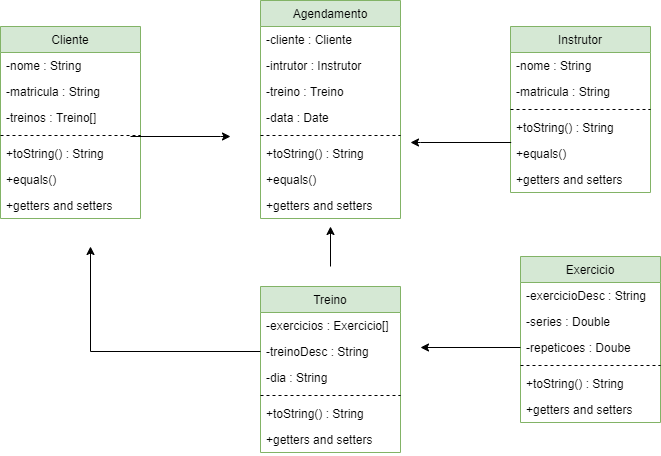

The diagram above was exported from draw.io. Its source (the exported page's mxGraphModel, read from the mxfile embedded in the PNG):
<mxGraphModel dx="782" dy="469" grid="1" gridSize="10" guides="1" tooltips="1" connect="1" arrows="1" fold="1" page="1" pageScale="1" pageWidth="827" pageHeight="1169" math="0" shadow="0">
  <root>
    <mxCell id="0" />
    <mxCell id="1" parent="0" />
    <mxCell id="gQ5hXD6cDfAvQjl6f4kJ-4" value="Cliente" style="swimlane;fontStyle=0;childLayout=stackLayout;horizontal=1;startSize=26;fillColor=#d5e8d4;horizontalStack=0;resizeParent=1;resizeParentMax=0;resizeLast=0;collapsible=1;marginBottom=0;strokeColor=#82b366;" parent="1" vertex="1">
      <mxGeometry x="90" y="70" width="140" height="192" as="geometry" />
    </mxCell>
    <mxCell id="gQ5hXD6cDfAvQjl6f4kJ-5" value="-nome : String" style="text;strokeColor=none;fillColor=none;align=left;verticalAlign=top;spacingLeft=4;spacingRight=4;overflow=hidden;rotatable=0;points=[[0,0.5],[1,0.5]];portConstraint=eastwest;" parent="gQ5hXD6cDfAvQjl6f4kJ-4" vertex="1">
      <mxGeometry y="26" width="140" height="26" as="geometry" />
    </mxCell>
    <mxCell id="gQ5hXD6cDfAvQjl6f4kJ-6" value="-matricula : String" style="text;strokeColor=none;fillColor=none;align=left;verticalAlign=top;spacingLeft=4;spacingRight=4;overflow=hidden;rotatable=0;points=[[0,0.5],[1,0.5]];portConstraint=eastwest;" parent="gQ5hXD6cDfAvQjl6f4kJ-4" vertex="1">
      <mxGeometry y="52" width="140" height="26" as="geometry" />
    </mxCell>
    <mxCell id="lySx9YOaxesFogD_YwLT-12" value="-treinos : Treino[]" style="text;strokeColor=none;fillColor=none;align=left;verticalAlign=top;spacingLeft=4;spacingRight=4;overflow=hidden;rotatable=0;points=[[0,0.5],[1,0.5]];portConstraint=eastwest;" vertex="1" parent="gQ5hXD6cDfAvQjl6f4kJ-4">
      <mxGeometry y="78" width="140" height="26" as="geometry" />
    </mxCell>
    <mxCell id="gQ5hXD6cDfAvQjl6f4kJ-46" value="" style="line;strokeWidth=1;html=1;dashed=1;" parent="gQ5hXD6cDfAvQjl6f4kJ-4" vertex="1">
      <mxGeometry y="104" width="140" height="10" as="geometry" />
    </mxCell>
    <mxCell id="gQ5hXD6cDfAvQjl6f4kJ-38" value="+toString() : String" style="text;strokeColor=none;fillColor=none;align=left;verticalAlign=top;spacingLeft=4;spacingRight=4;overflow=hidden;rotatable=0;points=[[0,0.5],[1,0.5]];portConstraint=eastwest;" parent="gQ5hXD6cDfAvQjl6f4kJ-4" vertex="1">
      <mxGeometry y="114" width="140" height="26" as="geometry" />
    </mxCell>
    <mxCell id="lySx9YOaxesFogD_YwLT-1" value="+equals()" style="text;strokeColor=none;fillColor=none;align=left;verticalAlign=top;spacingLeft=4;spacingRight=4;overflow=hidden;rotatable=0;points=[[0,0.5],[1,0.5]];portConstraint=eastwest;" vertex="1" parent="gQ5hXD6cDfAvQjl6f4kJ-4">
      <mxGeometry y="140" width="140" height="26" as="geometry" />
    </mxCell>
    <mxCell id="lySx9YOaxesFogD_YwLT-2" value="+getters and setters" style="text;strokeColor=none;fillColor=none;align=left;verticalAlign=top;spacingLeft=4;spacingRight=4;overflow=hidden;rotatable=0;points=[[0,0.5],[1,0.5]];portConstraint=eastwest;" vertex="1" parent="gQ5hXD6cDfAvQjl6f4kJ-4">
      <mxGeometry y="166" width="140" height="26" as="geometry" />
    </mxCell>
    <mxCell id="gQ5hXD6cDfAvQjl6f4kJ-10" value="Instrutor" style="swimlane;fontStyle=0;childLayout=stackLayout;horizontal=1;startSize=26;fillColor=#d5e8d4;horizontalStack=0;resizeParent=1;resizeParentMax=0;resizeLast=0;collapsible=1;marginBottom=0;strokeColor=#82b366;" parent="1" vertex="1">
      <mxGeometry x="600" y="70" width="140" height="166" as="geometry" />
    </mxCell>
    <mxCell id="gQ5hXD6cDfAvQjl6f4kJ-11" value="-nome : String" style="text;strokeColor=none;fillColor=none;align=left;verticalAlign=top;spacingLeft=4;spacingRight=4;overflow=hidden;rotatable=0;points=[[0,0.5],[1,0.5]];portConstraint=eastwest;" parent="gQ5hXD6cDfAvQjl6f4kJ-10" vertex="1">
      <mxGeometry y="26" width="140" height="26" as="geometry" />
    </mxCell>
    <mxCell id="gQ5hXD6cDfAvQjl6f4kJ-12" value="-matricula : String" style="text;strokeColor=none;fillColor=none;align=left;verticalAlign=top;spacingLeft=4;spacingRight=4;overflow=hidden;rotatable=0;points=[[0,0.5],[1,0.5]];portConstraint=eastwest;" parent="gQ5hXD6cDfAvQjl6f4kJ-10" vertex="1">
      <mxGeometry y="52" width="140" height="26" as="geometry" />
    </mxCell>
    <mxCell id="gQ5hXD6cDfAvQjl6f4kJ-48" value="" style="line;strokeWidth=1;html=1;dashed=1;" parent="gQ5hXD6cDfAvQjl6f4kJ-10" vertex="1">
      <mxGeometry y="78" width="140" height="10" as="geometry" />
    </mxCell>
    <mxCell id="gQ5hXD6cDfAvQjl6f4kJ-41" value="+toString() : String" style="text;strokeColor=none;fillColor=none;align=left;verticalAlign=top;spacingLeft=4;spacingRight=4;overflow=hidden;rotatable=0;points=[[0,0.5],[1,0.5]];portConstraint=eastwest;" parent="gQ5hXD6cDfAvQjl6f4kJ-10" vertex="1">
      <mxGeometry y="88" width="140" height="26" as="geometry" />
    </mxCell>
    <mxCell id="lySx9YOaxesFogD_YwLT-4" value="+equals()" style="text;strokeColor=none;fillColor=none;align=left;verticalAlign=top;spacingLeft=4;spacingRight=4;overflow=hidden;rotatable=0;points=[[0,0.5],[1,0.5]];portConstraint=eastwest;" vertex="1" parent="gQ5hXD6cDfAvQjl6f4kJ-10">
      <mxGeometry y="114" width="140" height="26" as="geometry" />
    </mxCell>
    <mxCell id="lySx9YOaxesFogD_YwLT-7" value="+getters and setters" style="text;strokeColor=none;fillColor=none;align=left;verticalAlign=top;spacingLeft=4;spacingRight=4;overflow=hidden;rotatable=0;points=[[0,0.5],[1,0.5]];portConstraint=eastwest;" vertex="1" parent="gQ5hXD6cDfAvQjl6f4kJ-10">
      <mxGeometry y="140" width="140" height="26" as="geometry" />
    </mxCell>
    <mxCell id="gQ5hXD6cDfAvQjl6f4kJ-13" value="Treino" style="swimlane;fontStyle=0;childLayout=stackLayout;horizontal=1;startSize=26;fillColor=#d5e8d4;horizontalStack=0;resizeParent=1;resizeParentMax=0;resizeLast=0;collapsible=1;marginBottom=0;strokeColor=#82b366;" parent="1" vertex="1">
      <mxGeometry x="350" y="330" width="140" height="166" as="geometry" />
    </mxCell>
    <mxCell id="gQ5hXD6cDfAvQjl6f4kJ-15" value="-exercicios : Exercicio[]" style="text;strokeColor=none;fillColor=none;align=left;verticalAlign=top;spacingLeft=4;spacingRight=4;overflow=hidden;rotatable=0;points=[[0,0.5],[1,0.5]];portConstraint=eastwest;" parent="gQ5hXD6cDfAvQjl6f4kJ-13" vertex="1">
      <mxGeometry y="26" width="140" height="26" as="geometry" />
    </mxCell>
    <mxCell id="gQ5hXD6cDfAvQjl6f4kJ-14" value="-treinoDesc : String" style="text;strokeColor=none;fillColor=none;align=left;verticalAlign=top;spacingLeft=4;spacingRight=4;overflow=hidden;rotatable=0;points=[[0,0.5],[1,0.5]];portConstraint=eastwest;" parent="gQ5hXD6cDfAvQjl6f4kJ-13" vertex="1">
      <mxGeometry y="52" width="140" height="26" as="geometry" />
    </mxCell>
    <mxCell id="lySx9YOaxesFogD_YwLT-10" value="-dia : String" style="text;strokeColor=none;fillColor=none;align=left;verticalAlign=top;spacingLeft=4;spacingRight=4;overflow=hidden;rotatable=0;points=[[0,0.5],[1,0.5]];portConstraint=eastwest;" vertex="1" parent="gQ5hXD6cDfAvQjl6f4kJ-13">
      <mxGeometry y="78" width="140" height="26" as="geometry" />
    </mxCell>
    <mxCell id="gQ5hXD6cDfAvQjl6f4kJ-49" value="" style="line;strokeWidth=1;html=1;dashed=1;" parent="gQ5hXD6cDfAvQjl6f4kJ-13" vertex="1">
      <mxGeometry y="104" width="140" height="10" as="geometry" />
    </mxCell>
    <mxCell id="gQ5hXD6cDfAvQjl6f4kJ-42" value="+toString() : String" style="text;strokeColor=none;fillColor=none;align=left;verticalAlign=top;spacingLeft=4;spacingRight=4;overflow=hidden;rotatable=0;points=[[0,0.5],[1,0.5]];portConstraint=eastwest;" parent="gQ5hXD6cDfAvQjl6f4kJ-13" vertex="1">
      <mxGeometry y="114" width="140" height="26" as="geometry" />
    </mxCell>
    <mxCell id="lySx9YOaxesFogD_YwLT-5" value="+getters and setters" style="text;strokeColor=none;fillColor=none;align=left;verticalAlign=top;spacingLeft=4;spacingRight=4;overflow=hidden;rotatable=0;points=[[0,0.5],[1,0.5]];portConstraint=eastwest;" vertex="1" parent="gQ5hXD6cDfAvQjl6f4kJ-13">
      <mxGeometry y="140" width="140" height="26" as="geometry" />
    </mxCell>
    <mxCell id="gQ5hXD6cDfAvQjl6f4kJ-18" value="Exercicio" style="swimlane;fontStyle=0;childLayout=stackLayout;horizontal=1;startSize=26;fillColor=#d5e8d4;horizontalStack=0;resizeParent=1;resizeParentMax=0;resizeLast=0;collapsible=1;marginBottom=0;strokeColor=#82b366;" parent="1" vertex="1">
      <mxGeometry x="610" y="300" width="140" height="166" as="geometry" />
    </mxCell>
    <mxCell id="gQ5hXD6cDfAvQjl6f4kJ-21" value="-exercicioDesc : String" style="text;strokeColor=none;fillColor=none;align=left;verticalAlign=top;spacingLeft=4;spacingRight=4;overflow=hidden;rotatable=0;points=[[0,0.5],[1,0.5]];portConstraint=eastwest;dashed=1;" parent="gQ5hXD6cDfAvQjl6f4kJ-18" vertex="1">
      <mxGeometry y="26" width="140" height="26" as="geometry" />
    </mxCell>
    <mxCell id="gQ5hXD6cDfAvQjl6f4kJ-22" value="-series : Double" style="text;strokeColor=none;fillColor=none;align=left;verticalAlign=top;spacingLeft=4;spacingRight=4;overflow=hidden;rotatable=0;points=[[0,0.5],[1,0.5]];portConstraint=eastwest;" parent="gQ5hXD6cDfAvQjl6f4kJ-18" vertex="1">
      <mxGeometry y="52" width="140" height="26" as="geometry" />
    </mxCell>
    <mxCell id="gQ5hXD6cDfAvQjl6f4kJ-23" value="-repeticoes : Doube" style="text;strokeColor=none;fillColor=none;align=left;verticalAlign=top;spacingLeft=4;spacingRight=4;overflow=hidden;rotatable=0;points=[[0,0.5],[1,0.5]];portConstraint=eastwest;" parent="gQ5hXD6cDfAvQjl6f4kJ-18" vertex="1">
      <mxGeometry y="78" width="140" height="26" as="geometry" />
    </mxCell>
    <mxCell id="gQ5hXD6cDfAvQjl6f4kJ-50" value="" style="line;strokeWidth=1;html=1;dashed=1;" parent="gQ5hXD6cDfAvQjl6f4kJ-18" vertex="1">
      <mxGeometry y="104" width="140" height="10" as="geometry" />
    </mxCell>
    <mxCell id="gQ5hXD6cDfAvQjl6f4kJ-43" value="+toString() : String" style="text;strokeColor=none;fillColor=none;align=left;verticalAlign=top;spacingLeft=4;spacingRight=4;overflow=hidden;rotatable=0;points=[[0,0.5],[1,0.5]];portConstraint=eastwest;" parent="gQ5hXD6cDfAvQjl6f4kJ-18" vertex="1">
      <mxGeometry y="114" width="140" height="26" as="geometry" />
    </mxCell>
    <mxCell id="lySx9YOaxesFogD_YwLT-6" value="+getters and setters" style="text;strokeColor=none;fillColor=none;align=left;verticalAlign=top;spacingLeft=4;spacingRight=4;overflow=hidden;rotatable=0;points=[[0,0.5],[1,0.5]];portConstraint=eastwest;" vertex="1" parent="gQ5hXD6cDfAvQjl6f4kJ-18">
      <mxGeometry y="140" width="140" height="26" as="geometry" />
    </mxCell>
    <mxCell id="gQ5hXD6cDfAvQjl6f4kJ-33" style="edgeStyle=orthogonalEdgeStyle;rounded=0;orthogonalLoop=1;jettySize=auto;html=1;" parent="1" edge="1">
      <mxGeometry relative="1" as="geometry">
        <mxPoint x="420" y="270" as="targetPoint" />
        <mxPoint x="420" y="310" as="sourcePoint" />
      </mxGeometry>
    </mxCell>
    <mxCell id="gQ5hXD6cDfAvQjl6f4kJ-25" value="Agendamento" style="swimlane;fontStyle=0;childLayout=stackLayout;horizontal=1;startSize=26;fillColor=#d5e8d4;horizontalStack=0;resizeParent=1;resizeParentMax=0;resizeLast=0;collapsible=1;marginBottom=0;strokeColor=#82b366;" parent="1" vertex="1">
      <mxGeometry x="350" y="44" width="140" height="218" as="geometry" />
    </mxCell>
    <mxCell id="gQ5hXD6cDfAvQjl6f4kJ-26" value="-cliente : Cliente" style="text;strokeColor=none;fillColor=none;align=left;verticalAlign=top;spacingLeft=4;spacingRight=4;overflow=hidden;rotatable=0;points=[[0,0.5],[1,0.5]];portConstraint=eastwest;" parent="gQ5hXD6cDfAvQjl6f4kJ-25" vertex="1">
      <mxGeometry y="26" width="140" height="26" as="geometry" />
    </mxCell>
    <mxCell id="gQ5hXD6cDfAvQjl6f4kJ-27" value="-intrutor : Instrutor" style="text;strokeColor=none;fillColor=none;align=left;verticalAlign=top;spacingLeft=4;spacingRight=4;overflow=hidden;rotatable=0;points=[[0,0.5],[1,0.5]];portConstraint=eastwest;" parent="gQ5hXD6cDfAvQjl6f4kJ-25" vertex="1">
      <mxGeometry y="52" width="140" height="26" as="geometry" />
    </mxCell>
    <mxCell id="gQ5hXD6cDfAvQjl6f4kJ-28" value="-treino : Treino" style="text;strokeColor=none;fillColor=none;align=left;verticalAlign=top;spacingLeft=4;spacingRight=4;overflow=hidden;rotatable=0;points=[[0,0.5],[1,0.5]];portConstraint=eastwest;" parent="gQ5hXD6cDfAvQjl6f4kJ-25" vertex="1">
      <mxGeometry y="78" width="140" height="26" as="geometry" />
    </mxCell>
    <mxCell id="gQ5hXD6cDfAvQjl6f4kJ-29" value="-data : Date" style="text;strokeColor=none;fillColor=none;align=left;verticalAlign=top;spacingLeft=4;spacingRight=4;overflow=hidden;rotatable=0;points=[[0,0.5],[1,0.5]];portConstraint=eastwest;" parent="gQ5hXD6cDfAvQjl6f4kJ-25" vertex="1">
      <mxGeometry y="104" width="140" height="26" as="geometry" />
    </mxCell>
    <mxCell id="gQ5hXD6cDfAvQjl6f4kJ-47" value="" style="line;strokeWidth=1;html=1;dashed=1;" parent="gQ5hXD6cDfAvQjl6f4kJ-25" vertex="1">
      <mxGeometry y="130" width="140" height="10" as="geometry" />
    </mxCell>
    <mxCell id="gQ5hXD6cDfAvQjl6f4kJ-40" value="+toString() : String" style="text;strokeColor=none;fillColor=none;align=left;verticalAlign=top;spacingLeft=4;spacingRight=4;overflow=hidden;rotatable=0;points=[[0,0.5],[1,0.5]];portConstraint=eastwest;" parent="gQ5hXD6cDfAvQjl6f4kJ-25" vertex="1">
      <mxGeometry y="140" width="140" height="26" as="geometry" />
    </mxCell>
    <mxCell id="lySx9YOaxesFogD_YwLT-3" value="+equals()" style="text;strokeColor=none;fillColor=none;align=left;verticalAlign=top;spacingLeft=4;spacingRight=4;overflow=hidden;rotatable=0;points=[[0,0.5],[1,0.5]];portConstraint=eastwest;" vertex="1" parent="gQ5hXD6cDfAvQjl6f4kJ-25">
      <mxGeometry y="166" width="140" height="26" as="geometry" />
    </mxCell>
    <mxCell id="lySx9YOaxesFogD_YwLT-8" value="+getters and setters" style="text;strokeColor=none;fillColor=none;align=left;verticalAlign=top;spacingLeft=4;spacingRight=4;overflow=hidden;rotatable=0;points=[[0,0.5],[1,0.5]];portConstraint=eastwest;" vertex="1" parent="gQ5hXD6cDfAvQjl6f4kJ-25">
      <mxGeometry y="192" width="140" height="26" as="geometry" />
    </mxCell>
    <mxCell id="lySx9YOaxesFogD_YwLT-16" style="edgeStyle=orthogonalEdgeStyle;rounded=0;orthogonalLoop=1;jettySize=auto;html=1;" edge="1" parent="1" source="gQ5hXD6cDfAvQjl6f4kJ-14">
      <mxGeometry relative="1" as="geometry">
        <mxPoint x="180" y="290" as="targetPoint" />
      </mxGeometry>
    </mxCell>
    <mxCell id="lySx9YOaxesFogD_YwLT-17" style="edgeStyle=orthogonalEdgeStyle;rounded=0;orthogonalLoop=1;jettySize=auto;html=1;" edge="1" parent="1" source="gQ5hXD6cDfAvQjl6f4kJ-23">
      <mxGeometry relative="1" as="geometry">
        <mxPoint x="510" y="391" as="targetPoint" />
      </mxGeometry>
    </mxCell>
    <mxCell id="lySx9YOaxesFogD_YwLT-18" style="edgeStyle=orthogonalEdgeStyle;rounded=0;orthogonalLoop=1;jettySize=auto;html=1;exitX=0.005;exitY=1.077;exitDx=0;exitDy=0;exitPerimeter=0;" edge="1" parent="1" source="gQ5hXD6cDfAvQjl6f4kJ-41">
      <mxGeometry relative="1" as="geometry">
        <mxPoint x="500" y="186" as="targetPoint" />
        <Array as="points">
          <mxPoint x="510" y="186" />
          <mxPoint x="510" y="186" />
        </Array>
      </mxGeometry>
    </mxCell>
    <mxCell id="lySx9YOaxesFogD_YwLT-19" style="edgeStyle=orthogonalEdgeStyle;rounded=0;orthogonalLoop=1;jettySize=auto;html=1;" edge="1" parent="1">
      <mxGeometry relative="1" as="geometry">
        <mxPoint x="320" y="180" as="targetPoint" />
        <mxPoint x="220" y="180" as="sourcePoint" />
        <Array as="points">
          <mxPoint x="310" y="180" />
        </Array>
      </mxGeometry>
    </mxCell>
  </root>
</mxGraphModel>